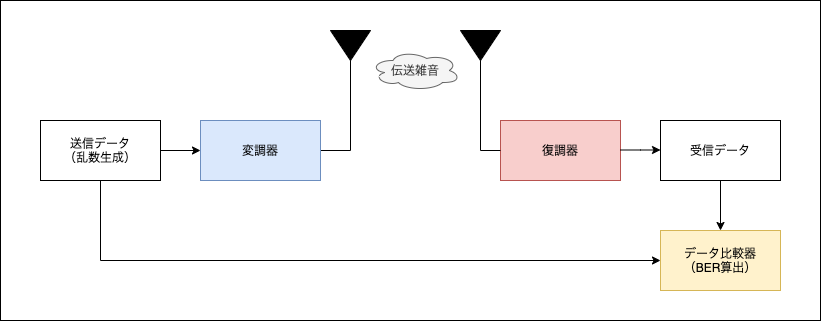

The diagram above was exported from draw.io. Its source (the exported page's mxGraphModel, read from the mxfile embedded in the PNG):
<mxGraphModel dx="946" dy="672" grid="1" gridSize="10" guides="1" tooltips="1" connect="1" arrows="1" fold="1" page="1" pageScale="1" pageWidth="1169" pageHeight="827" math="0" shadow="0">
  <root>
    <mxCell id="0" />
    <mxCell id="1" parent="0" />
    <mxCell id="-5XTSalcUc8KvLE8UcQ9-4" style="edgeStyle=orthogonalEdgeStyle;rounded=0;orthogonalLoop=1;jettySize=auto;html=1;exitX=1;exitY=0.5;exitDx=0;exitDy=0;entryX=0;entryY=0.5;entryDx=0;entryDy=0;" edge="1" parent="1" source="-5XTSalcUc8KvLE8UcQ9-1" target="-5XTSalcUc8KvLE8UcQ9-2">
      <mxGeometry relative="1" as="geometry" />
    </mxCell>
    <mxCell id="-5XTSalcUc8KvLE8UcQ9-15" style="edgeStyle=orthogonalEdgeStyle;rounded=0;orthogonalLoop=1;jettySize=auto;html=1;exitX=0.5;exitY=1;exitDx=0;exitDy=0;entryX=0;entryY=0.5;entryDx=0;entryDy=0;endArrow=classic;endFill=1;" edge="1" parent="1" source="-5XTSalcUc8KvLE8UcQ9-1" target="-5XTSalcUc8KvLE8UcQ9-14">
      <mxGeometry relative="1" as="geometry" />
    </mxCell>
    <mxCell id="-5XTSalcUc8KvLE8UcQ9-1" value="送信データ&lt;br&gt;（乱数生成）" style="rounded=0;whiteSpace=wrap;html=1;" vertex="1" parent="1">
      <mxGeometry x="100" y="320" width="120" height="60" as="geometry" />
    </mxCell>
    <mxCell id="-5XTSalcUc8KvLE8UcQ9-7" style="edgeStyle=orthogonalEdgeStyle;rounded=0;orthogonalLoop=1;jettySize=auto;html=1;exitX=1;exitY=0.5;exitDx=0;exitDy=0;endArrow=none;endFill=0;" edge="1" parent="1" source="-5XTSalcUc8KvLE8UcQ9-2" target="-5XTSalcUc8KvLE8UcQ9-6">
      <mxGeometry relative="1" as="geometry" />
    </mxCell>
    <mxCell id="-5XTSalcUc8KvLE8UcQ9-2" value="変調器" style="rounded=0;whiteSpace=wrap;html=1;fillColor=#dae8fc;strokeColor=#6c8ebf;" vertex="1" parent="1">
      <mxGeometry x="260" y="320" width="120" height="60" as="geometry" />
    </mxCell>
    <mxCell id="-5XTSalcUc8KvLE8UcQ9-5" value="復調器" style="rounded=0;whiteSpace=wrap;html=1;fillColor=#f8cecc;strokeColor=#b85450;" vertex="1" parent="1">
      <mxGeometry x="560" y="320" width="120" height="60" as="geometry" />
    </mxCell>
    <mxCell id="-5XTSalcUc8KvLE8UcQ9-6" value="" style="triangle;whiteSpace=wrap;html=1;direction=south;fillColor=#000000;" vertex="1" parent="1">
      <mxGeometry x="390" y="230" width="40" height="30" as="geometry" />
    </mxCell>
    <mxCell id="-5XTSalcUc8KvLE8UcQ9-10" style="edgeStyle=orthogonalEdgeStyle;rounded=0;orthogonalLoop=1;jettySize=auto;html=1;entryX=0;entryY=0.5;entryDx=0;entryDy=0;endArrow=none;endFill=0;" edge="1" parent="1" source="-5XTSalcUc8KvLE8UcQ9-9" target="-5XTSalcUc8KvLE8UcQ9-5">
      <mxGeometry relative="1" as="geometry" />
    </mxCell>
    <mxCell id="-5XTSalcUc8KvLE8UcQ9-9" value="" style="triangle;whiteSpace=wrap;html=1;direction=south;strokeColor=#000000;fillColor=#000000;" vertex="1" parent="1">
      <mxGeometry x="520" y="230" width="40" height="30" as="geometry" />
    </mxCell>
    <mxCell id="-5XTSalcUc8KvLE8UcQ9-11" value="伝送雑音" style="ellipse;shape=cloud;whiteSpace=wrap;html=1;fillColor=#f5f5f5;fontColor=#333333;strokeColor=#666666;" vertex="1" parent="1">
      <mxGeometry x="430" y="250" width="90" height="40" as="geometry" />
    </mxCell>
    <mxCell id="-5XTSalcUc8KvLE8UcQ9-16" style="edgeStyle=orthogonalEdgeStyle;rounded=0;orthogonalLoop=1;jettySize=auto;html=1;exitX=0.5;exitY=1;exitDx=0;exitDy=0;entryX=0.5;entryY=0;entryDx=0;entryDy=0;endArrow=classic;endFill=1;" edge="1" parent="1" source="-5XTSalcUc8KvLE8UcQ9-12" target="-5XTSalcUc8KvLE8UcQ9-14">
      <mxGeometry relative="1" as="geometry" />
    </mxCell>
    <mxCell id="-5XTSalcUc8KvLE8UcQ9-12" value="受信データ" style="rounded=0;whiteSpace=wrap;html=1;" vertex="1" parent="1">
      <mxGeometry x="720" y="320" width="120" height="60" as="geometry" />
    </mxCell>
    <mxCell id="-5XTSalcUc8KvLE8UcQ9-13" style="edgeStyle=orthogonalEdgeStyle;rounded=0;orthogonalLoop=1;jettySize=auto;html=1;exitX=1;exitY=0.5;exitDx=0;exitDy=0;entryX=0;entryY=0.5;entryDx=0;entryDy=0;" edge="1" parent="1">
      <mxGeometry relative="1" as="geometry">
        <mxPoint x="680" y="349.5" as="sourcePoint" />
        <mxPoint x="720" y="349.5" as="targetPoint" />
        <Array as="points">
          <mxPoint x="700" y="349.5" />
          <mxPoint x="700" y="349.5" />
        </Array>
      </mxGeometry>
    </mxCell>
    <mxCell id="-5XTSalcUc8KvLE8UcQ9-14" value="データ比較器&lt;br&gt;（BER算出）" style="rounded=0;whiteSpace=wrap;html=1;fillColor=#fff2cc;strokeColor=#d6b656;" vertex="1" parent="1">
      <mxGeometry x="720" y="430" width="120" height="60" as="geometry" />
    </mxCell>
    <mxCell id="-5XTSalcUc8KvLE8UcQ9-17" value="" style="rounded=0;whiteSpace=wrap;html=1;strokeColor=#000000;fillColor=none;" vertex="1" parent="1">
      <mxGeometry x="60" y="200" width="820" height="320" as="geometry" />
    </mxCell>
  </root>
</mxGraphModel>